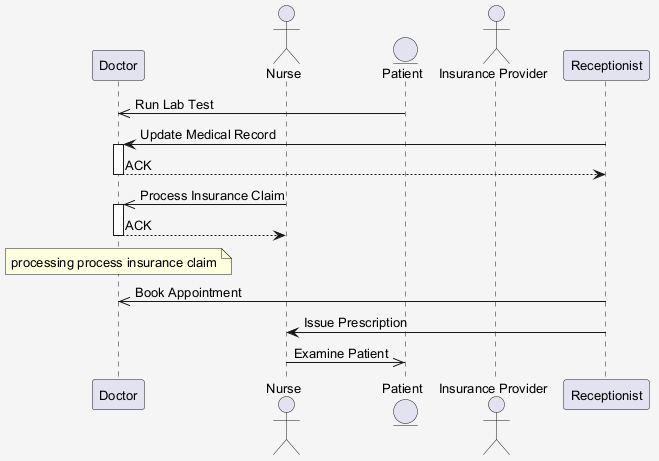

The diagram above was rendered by PlantUML. Its source (embedded in the PNG):
@startuml
skinparam shadowing false
skinparam backgroundColor #F5F5F5
skinparam defaultFontSize 13
participant "Doctor" as D
actor "Nurse" as N
entity "Patient" as P
actor "Insurance Provider" as IP
participant "Receptionist" as R
P ->> D : Run Lab Test
R -> D : Update Medical Record
activate D
D --> R : ACK
deactivate D
N ->> D : Process Insurance Claim
activate D
D --> N : ACK
deactivate D
note over D : processing process insurance claim
R ->> D : Book Appointment
R -> N : Issue Prescription
N ->> P : Examine Patient
@enduml